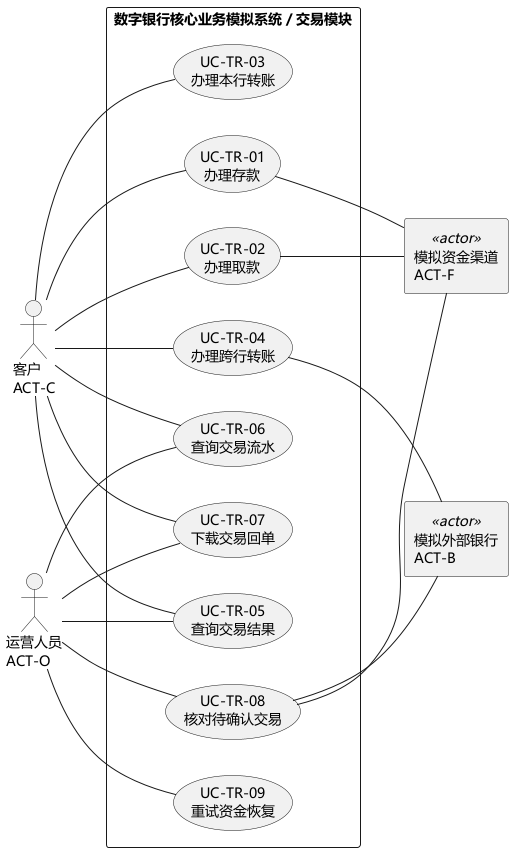

The diagram above was rendered by PlantUML. Its source (embedded in the PNG):
@startuml
left to right direction
skinparam defaultFontName Microsoft YaHei
skinparam monochrome true
skinparam shadowing false
skinparam backgroundColor white
skinparam packageStyle rectangle
actor "客户\nACT-C" as C
actor "运营人员\nACT-O" as O
rectangle "模拟资金渠道\nACT-F" as F <<actor>>
rectangle "模拟外部银行\nACT-B" as B <<actor>>
rectangle "数字银行核心业务模拟系统 / 交易模块" {
  usecase "UC-TR-01\n办理存款" as DP
  usecase "UC-TR-02\n办理取款" as WD
  usecase "UC-TR-03\n办理本行转账" as IT
  usecase "UC-TR-04\n办理跨行转账" as XB
  usecase "UC-TR-05\n查询交易结果" as RES
  usecase "UC-TR-06\n查询交易流水" as LOG
  usecase "UC-TR-07\n下载交易回单" as RECEIPT
  usecase "UC-TR-08\n核对待确认交易" as CHECK
  usecase "UC-TR-09\n重试资金恢复" as RECOVER
}
C -- DP
C -- WD
C -- IT
C -- XB
C -- RES
C -- LOG
C -- RECEIPT
O -- RES
O -- LOG
O -- RECEIPT
O -- CHECK
O -- RECOVER
DP -- F
WD -- F
CHECK -- F
XB -- B
CHECK -- B
@enduml